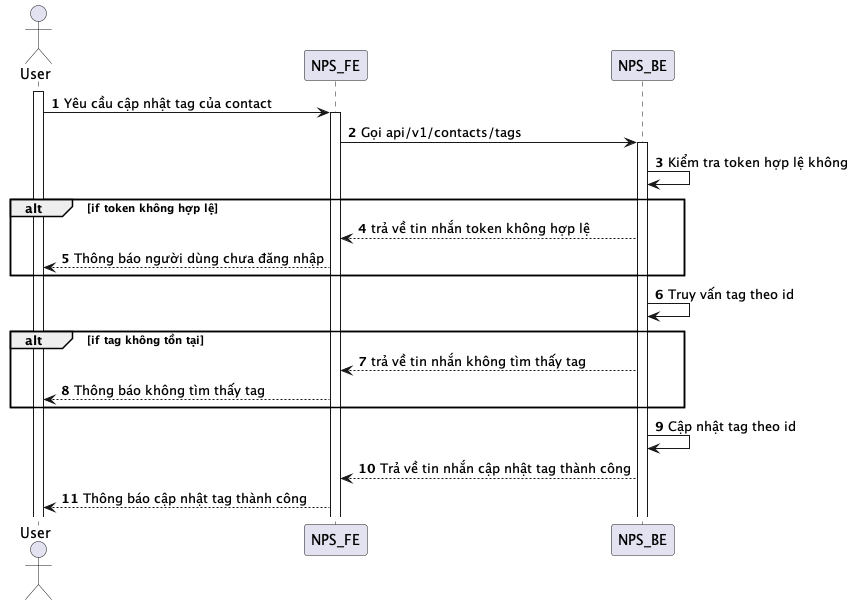

The diagram above was rendered by PlantUML. Its source (embedded in the PNG):
@startuml
autonumber
actor User
activate User
User -> NPS_FE: Yêu cầu cập nhật tag của contact
activate NPS_FE
NPS_FE -> NPS_BE: Gọi api/v1/contacts/tags
activate NPS_BE
NPS_BE -> NPS_BE: Kiểm tra token hợp lệ không
alt if token không hợp lệ
NPS_BE --> NPS_FE: trả về tin nhắn token không hợp lệ
NPS_FE --> User: Thông báo người dùng chưa đăng nhập
end
NPS_BE -> NPS_BE: Truy vấn tag theo id
alt if tag không tồn tại
NPS_BE --> NPS_FE: trả về tin nhắn không tìm thấy tag
NPS_FE --> User: Thông báo không tìm thấy tag
end
NPS_BE -> NPS_BE: Cập nhật tag theo id
NPS_BE --> NPS_FE: Trả về tin nhắn cập nhật tag thành công
NPS_FE --> User: Thông báo cập nhật tag thành công
@enduml